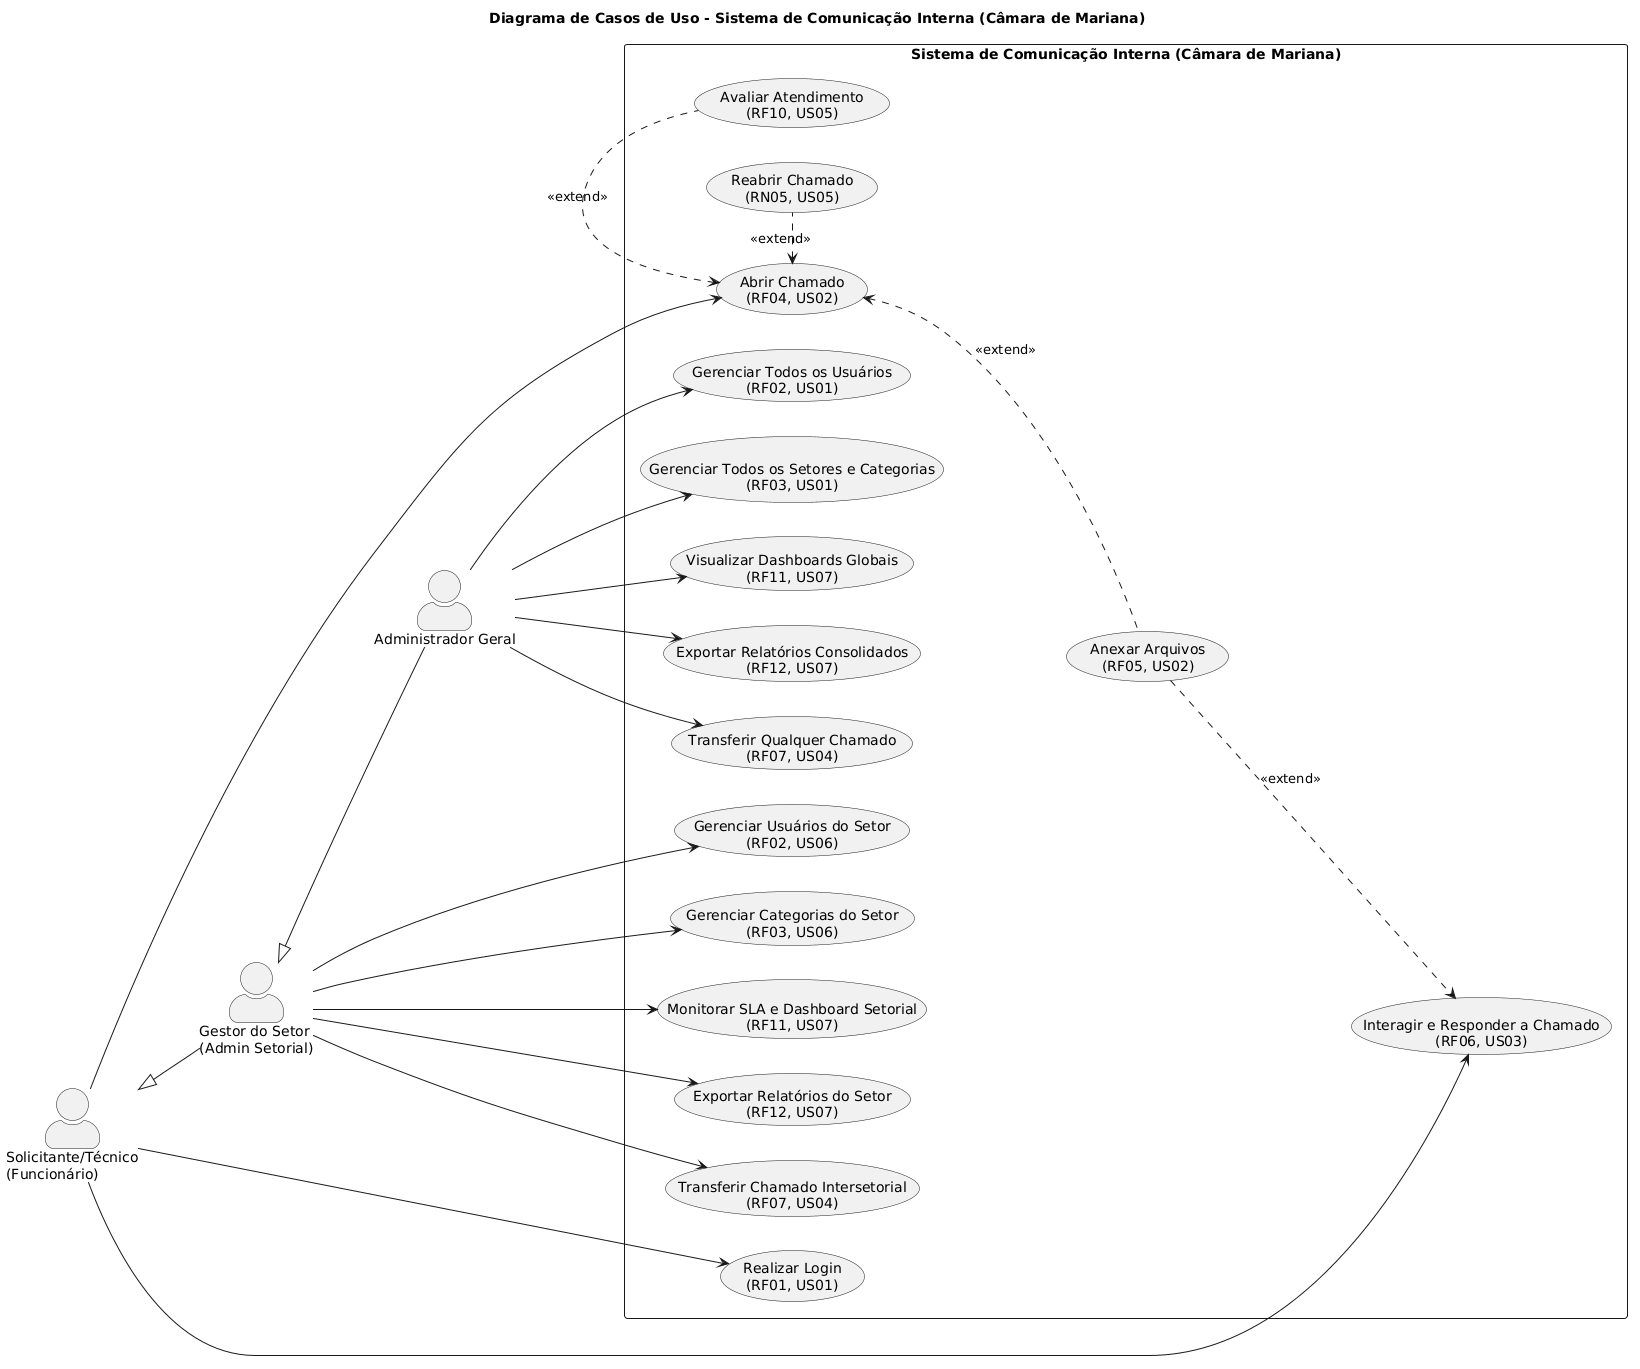

The diagram above was rendered by PlantUML. Its source (embedded in the PNG):
@startuml
skinparam packageStyle rectangle
skinparam actorStyle awesome
left to right direction

title Diagrama de Casos de Uso - Sistema de Comunicação Interna (Câmara de Mariana)

actor "Solicitante/Técnico\n(Funcionário)" as Solicitante
actor "Gestor do Setor\n(Admin Setorial)" as Gestor
actor "Administrador Geral" as Admin

' Relações de Herança/Especialização entre Atores
Solicitante <|-- Gestor
Gestor <|-- Admin

rectangle "Sistema de Comunicação Interna (Câmara de Mariana)" {
    
    ' Casos de Uso - Base (Solicitante/Técnico)
    usecase "Realizar Login\n(RF01, US01)" as UC_Login
    usecase "Abrir Chamado\n(RF04, US02)" as UC_Abrir
    usecase "Anexar Arquivos\n(RF05, US02)" as UC_Anexar
    usecase "Interagir e Responder a Chamado\n(RF06, US03)" as UC_Interagir
    usecase "Avaliar Atendimento\n(RF10, US05)" as UC_Avaliar
    usecase "Reabrir Chamado\n(RN05, US05)" as UC_Reabrir
    
    ' Casos de Uso - Gestor do Setor (Administrativo Local)
    usecase "Gerenciar Usuários do Setor\n(RF02, US06)" as UC_GenUserSetor
    usecase "Gerenciar Categorias do Setor\n(RF03, US06)" as UC_GenCatSetor
    usecase "Monitorar SLA e Dashboard Setorial\n(RF11, US07)" as UC_DashSetor
    usecase "Exportar Relatórios do Setor\n(RF12, US07)" as UC_RelSetor
    usecase "Transferir Chamado Intersetorial\n(RF07, US04)" as UC_TransferirSetor
    
    ' Casos de Uso - Administrador Geral (Global)
    usecase "Gerenciar Todos os Usuários\n(RF02, US01)" as UC_GenUserGlobal
    usecase "Gerenciar Todos os Setores e Categorias\n(RF03, US01)" as UC_GenSetorGlobal
    usecase "Visualizar Dashboards Globais\n(RF11, US07)" as UC_DashGlobal
    usecase "Exportar Relatórios Consolidados\n(RF12, US07)" as UC_RelGlobal
    usecase "Transferir Qualquer Chamado\n(RF07, US04)" as UC_TransferirGlobal
}

' Associações - Solicitante/Técnico
Solicitante --> UC_Login
Solicitante --> UC_Abrir
Solicitante --> UC_Interagir

' Relacionamentos entre Casos de Uso (extends e includes)
UC_Anexar .up.> UC_Abrir : <<extend>>
UC_Anexar .down.> UC_Interagir : <<extend>>
UC_Avaliar .left.> UC_Abrir : <<extend>>
UC_Reabrir .left.> UC_Abrir : <<extend>>

' Associações - Gestor do Setor (Herda as de cima e adiciona estas)
Gestor --> UC_GenUserSetor
Gestor --> UC_GenCatSetor
Gestor --> UC_DashSetor
Gestor --> UC_RelSetor
Gestor --> UC_TransferirSetor

' Associações - Administrador Geral (Herda todas as anteriores e adiciona estas)
Admin --> UC_GenUserGlobal
Admin --> UC_GenSetorGlobal
Admin --> UC_DashGlobal
Admin --> UC_RelGlobal
Admin --> UC_TransferirGlobal

@endum